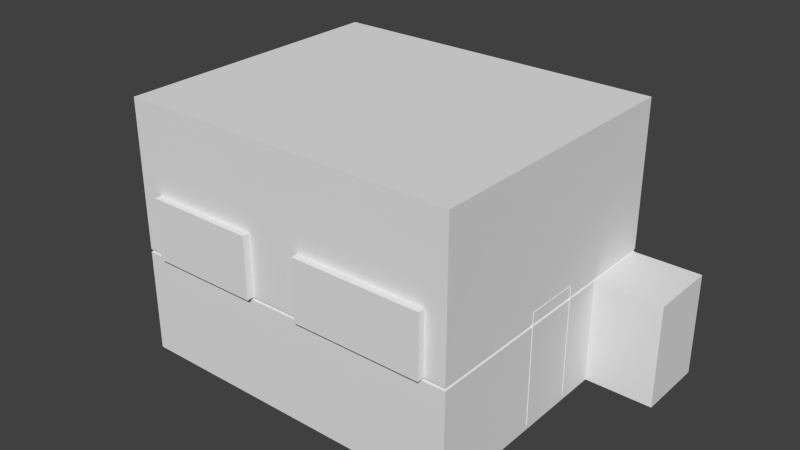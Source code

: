 # Source: Floor.blend  (saved by Blender 2.76.0; exported with 4.5.12 LTS)
import bpy
from mathutils import Matrix  # noqa: F401  (used for matrix-valued properties, if any)

bpy.ops.wm.read_factory_settings(use_empty=True)
scene = bpy.context.scene
scene.name = 'Scene'

# ---- collections
col_collection_1 = bpy.data.collections.new('Collection 1'); scene.collection.children.link(col_collection_1)

# ---- world
world_world = bpy.data.worlds.new('World'); scene.world = world_world
world_world.color = (0.05088, 0.05088, 0.05088)
world_world.use_sun_shadow = False
world_world.sun_shadow_jitter_overblur = 0.0
world_world.cycles.sampling_method = 'MANUAL'
world_world.cycles.sample_map_resolution = 256

# ---- meshes
me_plane_005 = bpy.data.meshes.new('Plane.005')
me_plane_005.from_pydata([(-9.09, -15.15, 13.31), (9.09, -15.15, 13.31), (-9.09, -4.47e-07, 13.31), (9.09, 4.47e-07, 13.31), (-4.545, -2.235e-07, 13.31), (0.0, 0.0, 13.31), (4.545, 2.235e-07, 13.31), (-4.545, -15.15, 13.31), (0.0, -15.15, 13.31), (4.545, -15.15, 13.31), (-9.09, -3.787, 13.31), (-9.09, -7.575, 13.31), (-9.09, -11.36, 13.31), (9.09, -11.36, 13.31), (9.09, -7.575, 13.31), (9.09, -3.787, 13.31), (4.545, -11.36, 13.31), (4.545, -7.575, 13.31), (4.545, -3.787, 13.31), (0.0, -11.36, 13.31), (0.0, -7.575, 13.31), (0.0, -3.787, 13.31), (-4.545, -11.36, 13.31), (-4.545, -7.575, 13.31), (-4.545, -3.787, 13.31)], [], [(22, 7, 0, 12), (13, 1, 9, 16), (16, 9, 8, 19), (19, 8, 7, 22), (5, 21, 24, 4), (21, 20, 23, 24), (20, 19, 22, 23), (6, 18, 21, 5), (18, 17, 20, 21), (17, 16, 19, 20), (3, 15, 18, 6), (15, 14, 17, 18), (14, 13, 16, 17), (4, 24, 10, 2), (24, 23, 11, 10), (23, 22, 12, 11)])
_uv = me_plane_005.uv_layers.new(name='UVMap')
_uv.uv.foreach_set('vector', [9.127e-05, 1.0, 9.127e-05, 9.127e-05, 0.9999, 9.139e-05, 0.9999, 1.0, 0.9999, 9.172e-05, 0.9999, 1.0, 9.127e-05, 1.0, 9.14e-05, 9.127e-05, 0.9999, 9.127e-05, 0.9999, 1.0, 9.151e-05, 1.0, 9.127e-05, 9.127e-05, 9.127e-05, 1.0, 9.163e-05, 9.127e-05, 0.9999, 9.127e-05, 0.9999, 1.0, 0.9999, 9.149e-05, 0.9999, 1.0, 9.127e-05, 1.0, 9.133e-05, 9.14e-05, 9.127e-05, 1.0, 9.139e-05, 9.151e-05, 0.9999, 9.127e-05, 0.9999, 1.0, 9.127e-05, 1.0, 9.139e-05, 9.151e-05, 0.9999, 9.127e-05, 0.9999, 1.0, 9.127e-05, 1.0, 9.127e-05, 9.127e-05, 0.9999, 9.127e-05, 0.9999, 1.0, 0.9999, 9.137e-05, 0.9999, 1.0, 9.169e-05, 1.0, 9.151e-05, 9.122e-05, 0.9999, 9.137e-05, 0.9999, 1.0, 9.169e-05, 1.0, 9.151e-05, 9.122e-05, 9.127e-05, 1.0, 9.151e-05, 9.127e-05, 0.9999, 9.127e-05, 0.9999, 1.0, 9.127e-05, 1.0, 9.127e-05, 9.127e-05, 0.9999, 9.127e-05, 0.9999, 1.0, 0.9999, 9.169e-05, 0.9999, 1.0, 9.127e-05, 1.0, 9.14e-05, 9.127e-05, 0.9999, 9.143e-05, 0.9999, 1.0, 9.154e-05, 1.0, 9.139e-05, 9.137e-05, 0.9999, 9.12e-05, 0.9999, 1.0, 9.154e-05, 1.0, 9.187e-05, 9.114e-05, 9.127e-05, 1.0, 9.139e-05, 9.175e-05, 0.9999, 9.127e-05, 0.9999, 1.0])
me_plane_005.use_remesh_preserve_volume = False
me_plane_005.use_remesh_preserve_attributes = False
me_plane_005.use_mirror_vertex_groups = False
me_plane_005.update()
me_plane_004 = bpy.data.meshes.new('Plane.004')
me_plane_004.from_pydata([(8.609, -8.441, 2.745), (8.679, -8.441, 2.704), (8.679, -8.441, 2.622), (8.609, -8.441, 2.582), (8.538, -8.441, 2.622), (8.538, -8.441, 2.704), (8.661, -8.575, 2.754), (8.716, -8.519, 2.709), (8.716, -8.519, 2.618), (8.661, -8.575, 2.573), (8.605, -8.63, 2.618), (8.605, -8.63, 2.709), (8.88, -8.631, 2.784), (8.88, -8.557, 2.724), (8.88, -8.557, 2.603), (8.88, -8.631, 2.543), (8.88, -8.705, 2.603), (8.88, -8.705, 2.724), (8.609, -7.441, 2.745), (8.609, -7.441, 2.582), (8.538, -7.441, 2.704), (8.609, -6.441, 2.745), (8.679, -6.441, 2.704), (8.679, -6.441, 2.622), (8.609, -6.441, 2.582), (8.538, -6.441, 2.622), (8.538, -6.441, 2.704), (8.661, -6.307, 2.754), (8.716, -6.362, 2.709), (8.716, -6.362, 2.618), (8.661, -6.307, 2.573), (8.605, -6.251, 2.618), (8.605, -6.251, 2.709), (8.88, -6.25, 2.784), (8.88, -6.324, 2.724), (8.88, -6.324, 2.603), (8.88, -6.25, 2.543), (8.88, -6.176, 2.603), (8.88, -6.176, 2.724), (8.679, -7.441, 2.704), (8.679, -7.441, 2.622), (8.538, -7.441, 2.622), (8.742, -6.182, 2.716), (8.742, -6.182, 2.611), (8.77, -6.248, 2.558), (8.798, -6.314, 2.611), (8.798, -6.314, 2.716), (8.77, -6.248, 2.769), (8.742, -8.7, 2.716), (8.742, -8.7, 2.611), (8.77, -8.633, 2.558), (8.798, -8.567, 2.611), (8.798, -8.567, 2.716), (8.77, -8.633, 2.769), (8.845, -5.966, 0.0), (8.845, -5.966, 6.0), (9.123, -5.966, 0.0), (9.123, -5.966, 6.0), (8.845, -8.966, 0.0), (8.845, -8.966, 6.0), (9.123, -8.966, 0.0), (9.123, -8.966, 6.0), (-9.09, -15.15, -0.279), (9.09, -15.15, -0.279), (-9.09, -4.47e-07, -0.279), (9.09, 4.47e-07, -0.279), (-9.09, -15.15, 13.31), (9.09, -15.15, 13.31), (-9.09, -4.47e-07, 13.31), (9.09, 4.47e-07, 13.31), (9.09, 4.768e-07, 5.245), (9.09, 4.768e-07, 5.408), (-9.09, -4.768e-07, 5.408), (-9.09, -4.768e-07, 5.245), (-9.09, -15.15, 5.245), (-9.09, -15.15, 5.408), (9.09, -15.15, 5.408), (9.09, -15.15, 5.245), (9.008, 4.768e-07, 5.327), (-9.008, -4.768e-07, 5.327), (-9.008, -15.09, 5.327), (9.008, -15.09, 5.327), (-1.879, -15.15, -0.279), (1.066, -15.15, -0.279), (-1.879, -15.15, 13.31), (1.066, -15.15, 13.31), (-1.879, -15.15, 5.245), (1.066, -15.15, 5.245), (-1.879, -15.15, 5.408), (1.066, -15.15, 5.408), (-1.862, -15.09, 5.327), (1.057, -15.09, 5.327), (9.09, 4.542e-07, 8.679), (-9.09, -15.15, 8.679), (-9.09, -4.542e-07, 8.679), (9.09, -15.15, 8.679), (-1.879, -15.15, 8.679), (1.066, -15.15, 8.679), (7.987, -15.15, -0.279), (7.987, -15.15, 13.31), (7.987, -15.15, 5.245), (7.987, -15.15, 5.408), (7.915, -15.09, 5.327), (7.987, -15.15, 8.679), (-7.851, -15.15, -0.279), (-7.851, -15.15, 13.31), (-7.851, -15.15, 5.245), (-7.851, -15.15, 5.408), (-7.78, -15.09, 5.327), (-7.851, -15.15, 8.679), (-7.851, -15.53, 5.408), (-1.879, -15.53, 5.408), (-1.879, -15.53, 8.679), (1.066, -15.53, 8.679), (1.066, -15.53, 5.408), (-7.851, -15.53, 8.679), (7.987, -15.53, 5.408), (7.987, -15.53, 8.679), (-9.09, -7.575, -0.279), (-9.09, -7.575, 13.31), (-9.09, -7.575, 5.245), (-9.09, -7.575, 5.408), (-9.008, -7.543, 5.327), (-9.09, -7.575, 8.679), (-9.09, -3.787, -0.279), (-9.09, -3.787, 13.31), (-9.09, -3.787, 5.245), (-9.09, -3.787, 5.408), (-9.008, -3.772, 5.327), (-9.09, -3.787, 8.679), (9.09, -7.575, -0.279), (9.09, -7.575, 13.31), (9.09, -7.575, 5.245), (9.09, -7.575, 5.408), (9.008, -7.543, 5.327), (9.09, -7.575, 8.679), (9.09, -3.787, -0.279), (9.09, -3.787, 13.31), (9.09, -3.787, 5.245), (9.09, -3.787, 5.408), (9.008, -3.772, 5.327), (9.09, -3.787, 8.679), (12.68, -3.787, -0.279), (12.68, 4.768e-07, -0.279), (-12.68, -4.768e-07, 5.245), (-12.68, -4.768e-07, -0.279), (12.68, 4.768e-07, 5.245), (12.68, -3.787, 5.245), (-12.68, -3.787, -0.279), (-12.68, -3.787, 5.245)], [], [(1, 7, 8, 2), (49, 16, 17, 48), (4, 10, 11, 5), (0, 6, 7, 1), (2, 8, 9, 3), (5, 11, 6, 0), (3, 9, 10, 4), (12, 17, 16, 15, 14, 13), (51, 14, 15, 50), (53, 12, 13, 52), (48, 17, 12, 53), (50, 15, 16, 49), (52, 13, 14, 51), (5, 0, 18, 20), (22, 23, 29, 28), (43, 42, 38, 37), (25, 26, 32, 31), (21, 22, 28, 27), (23, 24, 30, 29), (26, 21, 27, 32), (24, 25, 31, 30), (33, 34, 35, 36, 37, 38), (45, 44, 36, 35), (47, 46, 34, 33), (42, 47, 33, 38), (44, 43, 37, 36), (46, 45, 35, 34), (22, 39, 40, 23), (4, 5, 20, 41), (3, 4, 41, 19), (2, 3, 19, 40), (1, 2, 40, 39), (0, 1, 39, 18), (25, 41, 20, 26), (26, 20, 18, 21), (24, 19, 41, 25), (23, 40, 19, 24), (21, 18, 39, 22), (28, 29, 45, 46), (30, 31, 43, 44), (32, 27, 47, 42), (27, 28, 46, 47), (29, 30, 44, 45), (31, 32, 42, 43), (7, 52, 51, 8), (9, 50, 49, 10), (11, 48, 53, 6), (6, 53, 52, 7), (8, 51, 50, 9), (10, 49, 48, 11), (55, 57, 56, 54), (61, 59, 58, 60), (59, 55, 54, 58), (59, 61, 57, 55), (129, 94, 68, 125), (103, 99, 67, 95), (141, 137, 69, 92), (124, 64, 145, 148), (140, 139, 71, 78), (98, 100, 77, 63), (102, 101, 76, 81), (73, 126, 149, 144), (128, 79, 72, 127), (126, 73, 79, 128), (100, 102, 81, 77), (138, 140, 78, 70), (106, 108, 90, 86), (86, 90, 91, 87), (108, 107, 88, 90), (90, 88, 89, 91), (104, 106, 86, 82), (82, 86, 87, 83), (109, 105, 84, 96), (96, 84, 85, 97), (88, 96, 97, 89), (89, 97, 113, 114), (139, 141, 92, 71), (101, 103, 95, 76), (127, 72, 94, 129), (88, 107, 110, 111), (87, 91, 102, 100), (91, 89, 101, 102), (83, 87, 100, 98), (97, 85, 99, 103), (75, 93, 109, 107), (93, 66, 105, 109), (62, 74, 106, 104), (80, 75, 107, 108), (74, 80, 108, 106), (110, 115, 112, 111), (114, 113, 117, 116), (107, 109, 115, 110), (103, 101, 116, 117), (96, 88, 111, 112), (109, 96, 112, 115), (97, 103, 117, 113), (101, 89, 114, 116), (75, 121, 123, 93), (74, 120, 122, 80), (80, 122, 121, 75), (62, 118, 120, 74), (93, 123, 119, 66), (121, 127, 129, 123), (120, 126, 128, 122), (122, 128, 127, 121), (118, 124, 126, 120), (123, 129, 125, 119), (76, 95, 135, 133), (77, 81, 134, 132), (81, 76, 133, 134), (63, 77, 132, 130), (95, 67, 131, 135), (133, 135, 141, 139), (132, 134, 140, 138), (134, 133, 139, 140), (130, 132, 138, 136), (135, 131, 137, 141), (142, 147, 146, 143), (148, 145, 144, 149), (136, 138, 147, 142), (126, 124, 148, 149), (65, 136, 142, 143), (138, 70, 146, 147)])
me_plane_004.polygons.foreach_set('use_smooth', [1, 1, 1, 1, 1, 1, 1, 1, 1, 1, 1, 1, 1, 1, 1, 1, 1, 1, 1, 1, 1, 1, 1, 1, 1, 1, 1, 1, 1, 1, 1, 1, 1, 1, 1, 1, 1, 1, 1, 1, 1, 1, 1, 1, 1, 1, 1, 1, 1, 1, 0, 0, 0, 0, 0, 0, 0, 0, 0, 0, 0, 0, 0, 0, 0, 0, 0, 0, 0, 0, 0, 0, 0, 0, 0, 0, 0, 0, 0, 0, 0, 0, 0, 0, 0, 0, 0, 0, 0, 0, 0, 0, 0, 0, 0, 0, 0, 0, 0, 0, 0, 0, 0, 0, 0, 0, 0, 0, 0, 0, 0, 0, 0, 0, 0, 0, 0, 0, 0, 0, 0, 0, 0])
_uv = me_plane_004.uv_layers.new(name='UVMap')
_uv.uv.foreach_set('vector', [0.5523, 0.3596, 0.5548, 0.3715, 0.5422, 0.3771, 0.5398, 0.3619, 0.5744, 0.3795, 0.5715, 0.3839, 0.5685, 0.3819, 0.57, 0.3779, 0.5812, 0.3536, 0.577, 0.3713, 0.5716, 0.3705, 0.572, 0.3528, 0.563, 0.3551, 0.565, 0.3701, 0.5548, 0.3715, 0.5523, 0.3596, 0.6021, 0.3627, 0.6, 0.3804, 0.5849, 0.3738, 0.5902, 0.3574, 0.572, 0.3528, 0.5716, 0.3705, 0.565, 0.3701, 0.563, 0.3551, 0.5902, 0.3574, 0.5849, 0.3738, 0.577, 0.3713, 0.5812, 0.3536, 0.5665, 0.3817, 0.5685, 0.3819, 0.5715, 0.3839, 0.5732, 0.3866, 0.5671, 0.3987, 0.5649, 0.3844, 0.5861, 0.3955, 0.5671, 0.3987, 0.5732, 0.3866, 0.5783, 0.3831, 0.5661, 0.3781, 0.5665, 0.3817, 0.5649, 0.3844, 0.5603, 0.3808, 0.57, 0.3779, 0.5685, 0.3819, 0.5665, 0.3817, 0.5661, 0.3781, 0.5783, 0.3831, 0.5732, 0.3866, 0.5715, 0.3839, 0.5744, 0.3795, 0.5603, 0.3808, 0.5649, 0.3844, 0.5671, 0.3987, 0.5504, 0.3941, 0.572, 0.3528, 0.563, 0.3551, 0.5615, 0.2246, 0.5724, 0.2247, 0.5552, 0.0893, 0.5427, 0.08674, 0.5445, 0.0707, 0.558, 0.07716, 0.578, 0.06999, 0.5735, 0.07142, 0.5723, 0.06737, 0.5753, 0.0655, 0.584, 0.09603, 0.5748, 0.09662, 0.5749, 0.07884, 0.5803, 0.07818, 0.5659, 0.09403, 0.5552, 0.0893, 0.558, 0.07716, 0.5683, 0.07906, 0.605, 0.08738, 0.593, 0.09241, 0.5882, 0.07596, 0.6033, 0.0699, 0.5748, 0.09662, 0.5659, 0.09403, 0.5683, 0.07906, 0.5749, 0.07884, 0.593, 0.09241, 0.584, 0.09603, 0.5803, 0.07818, 0.5882, 0.07596, 0.5703, 0.06744, 0.5689, 0.06475, 0.5716, 0.05103, 0.5771, 0.06295, 0.5753, 0.0655, 0.5723, 0.06737, 0.59, 0.05462, 0.582, 0.06652, 0.5771, 0.06295, 0.5716, 0.05103, 0.5697, 0.07102, 0.564, 0.06806, 0.5689, 0.06475, 0.5703, 0.06744, 0.5735, 0.07142, 0.5697, 0.07102, 0.5703, 0.06744, 0.5723, 0.06737, 0.582, 0.06652, 0.578, 0.06999, 0.5753, 0.0655, 0.5771, 0.06295, 0.564, 0.06806, 0.5554, 0.0548, 0.5716, 0.05103, 0.5689, 0.06475, 0.5552, 0.0893, 0.551, 0.2245, 0.5398, 0.2243, 0.5427, 0.08674, 0.5812, 0.3536, 0.572, 0.3528, 0.5724, 0.2247, 0.584, 0.2248, 0.5902, 0.3574, 0.5812, 0.3536, 0.584, 0.2248, 0.5955, 0.2249, 0.6021, 0.3627, 0.5902, 0.3574, 0.5955, 0.2249, 0.6065, 0.225, 0.5523, 0.3596, 0.5398, 0.3619, 0.5398, 0.2243, 0.551, 0.2245, 0.563, 0.3551, 0.5523, 0.3596, 0.551, 0.2245, 0.5615, 0.2246, 0.584, 0.09603, 0.584, 0.2248, 0.5724, 0.2247, 0.5748, 0.09662, 0.5748, 0.09662, 0.5724, 0.2247, 0.5615, 0.2246, 0.5659, 0.09403, 0.593, 0.09241, 0.5955, 0.2249, 0.584, 0.2248, 0.584, 0.09603, 0.605, 0.08738, 0.6065, 0.225, 0.5955, 0.2249, 0.593, 0.09241, 0.5659, 0.09403, 0.5615, 0.2246, 0.551, 0.2245, 0.5552, 0.0893, 0.558, 0.07716, 0.5445, 0.0707, 0.5554, 0.0548, 0.564, 0.06806, 0.5882, 0.07596, 0.5803, 0.07818, 0.578, 0.06999, 0.582, 0.06652, 0.5749, 0.07884, 0.5683, 0.07906, 0.5697, 0.07102, 0.5735, 0.07142, 0.5683, 0.07906, 0.558, 0.07716, 0.564, 0.06806, 0.5697, 0.07102, 0.6033, 0.0699, 0.5882, 0.07596, 0.582, 0.06652, 0.59, 0.05462, 0.5803, 0.07818, 0.5749, 0.07884, 0.5735, 0.07142, 0.578, 0.06999, 0.5548, 0.3715, 0.5603, 0.3808, 0.5504, 0.3941, 0.5422, 0.3771, 0.5849, 0.3738, 0.5783, 0.3831, 0.5744, 0.3795, 0.577, 0.3713, 0.5716, 0.3705, 0.57, 0.3779, 0.5661, 0.3781, 0.565, 0.3701, 0.565, 0.3701, 0.5661, 0.3781, 0.5603, 0.3808, 0.5548, 0.3715, 0.6, 0.3804, 0.5861, 0.3955, 0.5783, 0.3831, 0.5849, 0.3738, 0.577, 0.3713, 0.5744, 0.3795, 0.57, 0.3779, 0.5716, 0.3705, 0.6571, 0.571, 0.6316, 0.571, 0.6316, 0.01824, 0.6571, 0.01824, 0.9591, 0.571, 0.9335, 0.571, 0.9335, 0.01824, 0.9591, 0.01824, 0.9335, 0.571, 0.6571, 0.571, 0.6571, 0.01824, 0.9335, 0.01824, 0.9335, 0.571, 0.9335, 0.5966, 0.6571, 0.5966, 0.6571, 0.571, 0.2159, 0.25, 0.2159, 5.338e-05, 0.2847, 5.335e-05, 0.2847, 0.25, 0.18, 0.9393, 0.2372, 0.9393, 0.2372, 1.0, 0.18, 1.0, 0.2159, 0.75, 0.2847, 0.75, 0.2847, 0.9999, 0.2159, 0.9999, 0.6193, 0.756, 0.6193, 0.8513, 0.529, 0.8513, 0.529, 0.756, 0.4839, 0.7169, 0.5001, 0.7146, 0.5001, 0.9491, 0.4839, 0.9493, 0.3039, 0.06076, 0.0001039, 0.06076, 0.0001039, 0.0001038, 0.3039, 0.0001038, 0.4181, 0.9154, 0.4349, 0.9186, 0.4349, 0.9775, 0.4181, 0.973, 0.6193, 0.8513, 0.6193, 0.756, 0.529, 0.756, 0.529, 0.8513, 0.4513, 0.7169, 0.4513, 0.9493, 0.4351, 0.9491, 0.435, 0.7158, 0.4675, 0.7146, 0.4675, 0.9491, 0.4513, 0.9493, 0.4513, 0.7169, 0.4011, 0.9272, 0.4181, 0.9154, 0.4181, 0.973, 0.4011, 0.9862, 0.4677, 0.7158, 0.4839, 0.7169, 0.4839, 0.9493, 0.4677, 0.9491, 0.4011, 0.0858, 0.4179, 0.08887, 0.418, 0.4005, 0.4011, 0.4028, 0.4011, 0.4028, 0.418, 0.4005, 0.418, 0.5543, 0.4011, 0.5596, 0.4179, 0.08887, 0.4349, 0.07715, 0.4349, 0.3941, 0.418, 0.4005, 0.418, 0.4005, 0.4349, 0.3941, 0.4349, 0.5514, 0.418, 0.5543, 0.3039, 0.9318, 0.0001038, 0.9318, 0.0001038, 0.6033, 0.3039, 0.6033, 0.3039, 0.6033, 0.0001038, 0.6033, 0.0001038, 0.4413, 0.3039, 0.4413, 0.18, 0.06818, 0.2372, 0.06818, 0.2372, 0.3967, 0.18, 0.3967, 0.18, 0.3967, 0.2372, 0.3967, 0.2372, 0.5587, 0.18, 0.5587, 4.871e-05, 0.3967, 0.18, 0.3967, 0.18, 0.5587, 4.869e-05, 0.5587, 0.6517, 0.9607, 0.6517, 0.8235, 0.6722, 0.8235, 0.6722, 0.9607, 5.346e-05, 0.75, 0.2159, 0.75, 0.2159, 0.9999, 5.335e-05, 0.9999, 4.866e-05, 0.9393, 0.18, 0.9393, 0.18, 1.0, 4.865e-05, 1.0, 5.352e-05, 0.25, 5.358e-05, 5.346e-05, 0.2159, 5.338e-05, 0.2159, 0.25, 0.9571, 0.9802, 0.6727, 0.9802, 0.6727, 0.9631, 0.9571, 0.9631, 0.4011, 0.5596, 0.418, 0.5543, 0.4181, 0.9154, 0.4011, 0.9272, 0.418, 0.5543, 0.4349, 0.5514, 0.4349, 0.9186, 0.4181, 0.9154, 0.3039, 0.4413, 0.0001038, 0.4413, 0.0001039, 0.06076, 0.3039, 0.06076, 0.18, 0.5587, 0.2372, 0.5587, 0.2372, 0.9393, 0.18, 0.9393, 4.874e-05, 4.87e-05, 0.18, 4.879e-05, 0.18, 0.06818, 4.874e-05, 0.06818, 0.18, 4.879e-05, 0.2372, 4.882e-05, 0.2372, 0.06818, 0.18, 0.06818, 0.3039, 0.9999, 0.0001037, 0.9999, 0.0001038, 0.9318, 0.3039, 0.9318, 0.4179, 0.02421, 0.4349, 0.01105, 0.4349, 0.07715, 0.4179, 0.08887, 0.4011, 0.01972, 0.4179, 0.02421, 0.4179, 0.08887, 0.4011, 0.0858, 0.6722, 0.9607, 0.6722, 0.8235, 0.957, 0.8235, 0.957, 0.9607, 0.6722, 0.9607, 0.6722, 0.8235, 0.957, 0.8235, 0.957, 0.9607, 0.6517, 0.9607, 0.6517, 0.8235, 0.6722, 0.8235, 0.6722, 0.9607, 0.981, 0.8235, 0.981, 0.9607, 0.957, 0.9607, 0.957, 0.8235, 0.981, 0.8235, 0.981, 0.9607, 0.957, 0.9607, 0.957, 0.8235, 0.6722, 0.803, 0.957, 0.803, 0.957, 0.8235, 0.6722, 0.8235, 0.6722, 0.803, 0.957, 0.803, 0.957, 0.8235, 0.6722, 0.8235, 0.9571, 0.9801, 0.6727, 0.9801, 0.6727, 0.963, 0.9571, 0.963, 5.335e-05, 0.9999, 5.346e-05, 0.5, 0.2159, 0.5, 0.2159, 0.9999, 0.4675, 0.01105, 0.4675, 0.4801, 0.4512, 0.4846, 0.4512, 0.01994, 0.4512, 0.01994, 0.4512, 0.4846, 0.435, 0.4825, 0.435, 0.01594, 0.3646, 6.038e-05, 0.3646, 0.5, 6.049e-05, 0.5, 6.038e-05, 6.038e-05, 0.2159, 0.9999, 0.2159, 0.5, 0.2847, 0.5, 0.2847, 0.9999, 5.346e-05, 0.5, 5.352e-05, 0.25, 0.2159, 0.25, 0.2159, 0.5, 0.4675, 0.4801, 0.4675, 0.7146, 0.4513, 0.7169, 0.4512, 0.4846, 0.4512, 0.4846, 0.4513, 0.7169, 0.435, 0.7158, 0.435, 0.4825, 0.3646, 0.5, 0.3646, 0.75, 6.055e-05, 0.75, 6.049e-05, 0.5, 0.2159, 0.5, 0.2159, 0.25, 0.2847, 0.25, 0.2847, 0.5, 5.381e-05, 5.335e-05, 0.2159, 5.344e-05, 0.2159, 0.5, 5.358e-05, 0.5, 0.4676, 0.01594, 0.4838, 0.01994, 0.4839, 0.4846, 0.4677, 0.4825, 0.4838, 0.01994, 0.5001, 0.01105, 0.5001, 0.4801, 0.4839, 0.4846, 0.3646, 0.9999, 6.091e-05, 0.9999, 6.065e-05, 0.5, 0.3646, 0.5, 0.2159, 5.344e-05, 0.2847, 5.346e-05, 0.2847, 0.5, 0.2159, 0.5, 5.358e-05, 0.5, 0.2159, 0.5, 0.2159, 0.75, 5.346e-05, 0.75, 0.4677, 0.4825, 0.4839, 0.4846, 0.4839, 0.7169, 0.4677, 0.7158, 0.4839, 0.4846, 0.5001, 0.4801, 0.5001, 0.7146, 0.4839, 0.7169, 0.3646, 0.5, 6.065e-05, 0.5, 6.051e-05, 0.25, 0.3646, 0.25, 0.2159, 0.5, 0.2847, 0.5, 0.2847, 0.75, 0.2159, 0.75, 0.9649, 0.7013, 0.8752, 0.7013, 0.8752, 0.6398, 0.9649, 0.6398, 0.9649, 0.7013, 0.9649, 0.6398, 0.8752, 0.6398, 0.8752, 0.7013, 0.9649, 0.7596, 0.8752, 0.7596, 0.8752, 0.7013, 0.9649, 0.7013, 0.8752, 0.7596, 0.9649, 0.7596, 0.9649, 0.7013, 0.8752, 0.7013, 0.5338, 0.97, 0.5338, 0.8748, 0.6242, 0.8748, 0.6242, 0.97, 0.5338, 0.8748, 0.5338, 0.97, 0.6242, 0.97, 0.6242, 0.8748])
me_plane_004.use_remesh_preserve_volume = False
me_plane_004.use_remesh_preserve_attributes = False
me_plane_004.use_mirror_vertex_groups = False
me_plane_004.update()
me_plane_003 = bpy.data.meshes.new('Plane.003')
me_plane_003.from_pydata([(-1.5, -1.0, 1.5), (-1.5, 1.0, 1.5), (1.5, -1.0, 1.5), (1.5, 1.0, 1.5), (-1.5, -1.0, 0.0473), (-1.5, 1.0, 0.0473), (1.5, 1.0, 0.0473), (1.5, -1.0, 0.0473)], [], [(2, 3, 1, 0), (2, 0, 4, 7), (3, 2, 7, 6), (1, 3, 6, 5), (0, 1, 5, 4)])
_uv = me_plane_003.uv_layers.new(name='UVMap')
_uv.uv.foreach_set('vector', [0.1553, 0.8951, 0.1553, 0.9892, 0.01414, 0.9892, 0.01414, 0.8951, 0.1553, 0.8951, 0.01414, 0.8951, 0.01414, 0.8267, 0.1553, 0.8267, 0.2493, 0.8951, 0.1553, 0.8951, 0.1553, 0.8267, 0.2493, 0.8267, 0.3904, 0.8951, 0.2493, 0.8951, 0.2493, 0.8267, 0.3904, 0.8267, 0.4845, 0.8951, 0.3904, 0.8951, 0.3904, 0.8267, 0.4845, 0.8267])
me_plane_003.use_remesh_preserve_volume = False
me_plane_003.use_remesh_preserve_attributes = False
me_plane_003.use_mirror_vertex_groups = False
me_plane_003.update()
me_plane_001 = bpy.data.meshes.new('Plane.001')
me_plane_001.from_pydata([(3.052, -1.425, 1.5), (3.052, 1.425, 1.5), (6.052, -1.425, 1.5), (6.052, 1.425, 1.5), (3.052, -1.425, 0.0473), (3.052, 1.425, 0.0473), (6.052, 1.425, 0.0473), (6.052, -1.425, 0.0473)], [], [(2, 3, 1, 0), (2, 0, 4, 7), (3, 2, 7, 6), (1, 3, 6, 5), (0, 1, 5, 4)])
_uv = me_plane_001.uv_layers.new(name='UVMap')
_uv.uv.foreach_set('vector', [0.8784, 0.9321, 0.8784, 0.829, 0.9869, 0.829, 0.9869, 0.9321, 0.8784, 0.9321, 0.9869, 0.9321, 0.9869, 0.9847, 0.8784, 0.9847, 0.7752, 0.9321, 0.8784, 0.9321, 0.8784, 0.9847, 0.7752, 0.9847, 0.6666, 0.9321, 0.7752, 0.9321, 0.7752, 0.9847, 0.6666, 0.9847, 0.5635, 0.9321, 0.6666, 0.9321, 0.6666, 0.9847, 0.5635, 0.9847])
me_plane_001.use_remesh_preserve_volume = False
me_plane_001.use_remesh_preserve_attributes = False
me_plane_001.use_mirror_vertex_groups = False
me_plane_001.update()
me_plane_002 = bpy.data.meshes.new('Plane.002')
me_plane_002.from_pydata([(-9.0, -15.0, 0.0), (9.0, -15.0, 0.0), (-9.09, -15.15, -0.279), (9.09, -15.15, -0.279), (-9.0, -3.557, 0.0), (9.0, -3.557, 0.0), (-9.09, -3.593, -0.279), (9.09, -3.592, -0.279), (-9.0, 0.0, 0.0), (9.0, 0.0, 0.0), (-9.09, -4.47e-07, -0.279), (9.09, 4.47e-07, -0.279)], [], [(0, 2, 3, 1), (4, 6, 2, 0), (8, 10, 6, 4), (1, 3, 7, 5), (0, 1, 5, 4), (4, 5, 9, 8), (5, 7, 11, 9)])
_uv = me_plane_002.uv_layers.new(name='UVMap')
_uv.uv.foreach_set('vector', [0.01573, 0.01699, 0.01094, 0.0001252, 0.9791, 0.0001211, 0.9743, 0.01699, 0.01573, 0.6264, 0.0001211, 0.6245, 0.0001214, 0.009006, 0.01573, 0.01699, 0.01573, 0.8158, 0.0001214, 0.8158, 0.0001211, 0.6245, 0.01573, 0.6264, 0.9743, 0.01699, 0.9899, 0.009, 0.9899, 0.6245, 0.9743, 0.6264, 0.01573, 0.01699, 0.9743, 0.01699, 0.9743, 0.6264, 0.01573, 0.6264, 0.01573, 0.6264, 0.9743, 0.6264, 0.9743, 0.8158, 0.01573, 0.8158, 0.9743, 0.6264, 0.9899, 0.6245, 0.9899, 0.8158, 0.9743, 0.8158])
me_plane_002.use_remesh_preserve_volume = False
me_plane_002.use_remesh_preserve_attributes = False
me_plane_002.use_mirror_vertex_groups = False
me_plane_002.update()
me_plane = bpy.data.meshes.new('Plane')
me_plane.from_pydata([], [], [])
_uv = me_plane.uv_layers.new(name='UVMap')
_uv.uv.foreach_set('vector', [])
me_plane.use_remesh_preserve_volume = False
me_plane.use_remesh_preserve_attributes = False
me_plane.use_mirror_vertex_groups = False
me_plane.update()

# ---- objects
ob_factory_ceiling = bpy.data.objects.new('Factory_Ceiling', me_plane_005)
ob_factory_walls = bpy.data.objects.new('Factory_Walls', me_plane_004)
ob_floor_plane_003 = bpy.data.objects.new('Floor_Plane.003', me_plane_003)
ob_floor_plane_002 = bpy.data.objects.new('Floor_Plane.002', me_plane_001)
ob_floor_plane_001 = bpy.data.objects.new('Floor_Plane.001', me_plane_002)
ob_floor_plane = bpy.data.objects.new('Floor_Plane', me_plane)

# ---- transforms, parenting, visibility, modifiers, constraints
ob_factory_ceiling.location = (0.0, 0.0, 0.0)
ob_factory_ceiling.lineart.crease_threshold = 0.0
ob_factory_walls.location = (0.0, 0.0, 0.0)
ob_factory_walls.lineart.crease_threshold = 0.0
ob_floor_plane_003.location = (0.0, 0.0, 0.0)
ob_floor_plane_003.lineart.crease_threshold = 0.0
ob_floor_plane_002.location = (0.0, 0.0, 0.0)
ob_floor_plane_002.lineart.crease_threshold = 0.0
ob_floor_plane_001.location = (0.0, 0.0, 0.0)
ob_floor_plane_001.lineart.crease_threshold = 0.0
ob_floor_plane.location = (0.0, 0.0, 0.0)
ob_floor_plane.lineart.crease_threshold = 0.0

# ---- collection membership
col_collection_1.objects.link(ob_factory_ceiling)
col_collection_1.objects.link(ob_factory_walls)
col_collection_1.objects.link(ob_floor_plane_003)
col_collection_1.objects.link(ob_floor_plane_002)
col_collection_1.objects.link(ob_floor_plane_001)
col_collection_1.objects.link(ob_floor_plane)

# ---- scene / render settings (as saved in the file)
scene.frame_start = 1; scene.frame_end = 250; scene.frame_set(1)
scene.render.engine = 'BLENDER_EEVEE_NEXT'
scene.render.resolution_percentage = 50
scene.render.dither_intensity = 0.0
scene.cycles.use_denoising = False
scene.cycles.samples = 10
scene.cycles.sampling_pattern = 'TABULATED_SOBOL'
scene.cycles.light_sampling_threshold = 0.0
scene.cycles.use_adaptive_sampling = False
scene.cycles.use_light_tree = False
scene.cycles.blur_glossy = 0.0
scene.cycles.pixel_filter_type = 'GAUSSIAN'
scene.cycles.sample_clamp_indirect = 0.0
scene.view_settings.view_transform = 'Standard'
bpy.context.view_layer.update()

# ---- added for rendering (the .blend has no active camera and no usable light): camera, sun
cam_auto = bpy.data.cameras.new('AutoCamera')
cam_auto.lens = 50.0
cam_auto.sensor_width = 36.0
cam_auto.clip_end = 1000.0
ob_auto_camera = bpy.data.objects.new('AutoCamera', cam_auto)
scene.collection.objects.link(ob_auto_camera)
ob_auto_camera.location = (30.9052, -44.1401, 31.2396)
ob_auto_camera.rotation_euler = (1.09748, -7.21219e-08, 0.694738)
scene.camera = ob_auto_camera
light_auto_sun = bpy.data.lights.new('AutoSun', 'SUN')
light_auto_sun.energy = 3.0
light_auto_sun.angle = 0.0523599
ob_auto_sun = bpy.data.objects.new('AutoSun', light_auto_sun)
scene.collection.objects.link(ob_auto_sun)
ob_auto_sun.rotation_euler = (0.872665, 0.174533, 0.523599)
bpy.context.view_layer.update()
